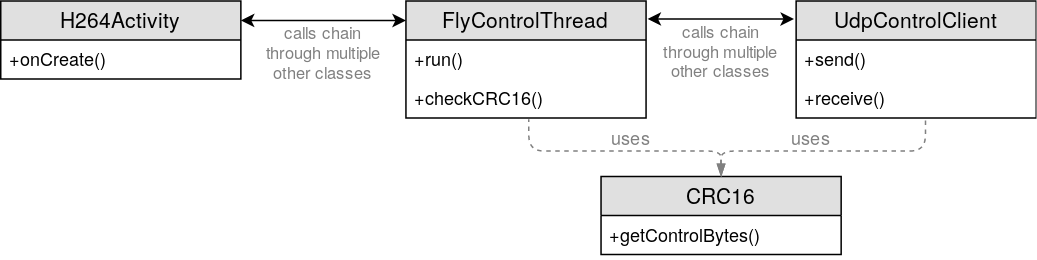

The diagram above was exported from draw.io. Its source (the exported page's mxGraphModel, read from the mxfile embedded in the PNG):
<mxGraphModel dx="981" dy="555" grid="1" gridSize="10" guides="1" tooltips="1" connect="1" arrows="1" fold="1" page="1" pageScale="1" pageWidth="850" pageHeight="1100" math="0" shadow="0">
  <root>
    <mxCell id="0" />
    <mxCell id="1" parent="0" />
    <mxCell id="tkO465uHav3DR3fuN1Ca-5" value="H264Activity" style="swimlane;fontStyle=0;childLayout=stackLayout;horizontal=1;startSize=26;fillColor=#e0e0e0;horizontalStack=0;resizeParent=1;resizeParentMax=0;resizeLast=0;collapsible=1;marginBottom=0;swimlaneFillColor=#ffffff;align=center;fontSize=14;" vertex="1" parent="1">
      <mxGeometry x="20" y="20" width="160" height="52" as="geometry" />
    </mxCell>
    <mxCell id="tkO465uHav3DR3fuN1Ca-6" value="+onCreate()" style="text;strokeColor=none;fillColor=none;spacingLeft=4;spacingRight=4;overflow=hidden;rotatable=0;points=[[0,0.5],[1,0.5]];portConstraint=eastwest;fontSize=12;" vertex="1" parent="tkO465uHav3DR3fuN1Ca-5">
      <mxGeometry y="26" width="160" height="26" as="geometry" />
    </mxCell>
    <mxCell id="tkO465uHav3DR3fuN1Ca-11" value="FlyControlThread" style="swimlane;fontStyle=0;childLayout=stackLayout;horizontal=1;startSize=26;fillColor=#e0e0e0;horizontalStack=0;resizeParent=1;resizeParentMax=0;resizeLast=0;collapsible=1;marginBottom=0;swimlaneFillColor=#ffffff;align=center;fontSize=14;" vertex="1" parent="1">
      <mxGeometry x="290" y="20" width="160" height="78" as="geometry" />
    </mxCell>
    <mxCell id="tkO465uHav3DR3fuN1Ca-12" value="+run()" style="text;strokeColor=none;fillColor=none;spacingLeft=4;spacingRight=4;overflow=hidden;rotatable=0;points=[[0,0.5],[1,0.5]];portConstraint=eastwest;fontSize=12;" vertex="1" parent="tkO465uHav3DR3fuN1Ca-11">
      <mxGeometry y="26" width="160" height="26" as="geometry" />
    </mxCell>
    <mxCell id="tkO465uHav3DR3fuN1Ca-13" value="+checkCRC16()" style="text;strokeColor=none;fillColor=none;spacingLeft=4;spacingRight=4;overflow=hidden;rotatable=0;points=[[0,0.5],[1,0.5]];portConstraint=eastwest;fontSize=12;" vertex="1" parent="tkO465uHav3DR3fuN1Ca-11">
      <mxGeometry y="52" width="160" height="26" as="geometry" />
    </mxCell>
    <mxCell id="tkO465uHav3DR3fuN1Ca-15" value="UdpControlClient" style="swimlane;fontStyle=0;childLayout=stackLayout;horizontal=1;startSize=26;fillColor=#e0e0e0;horizontalStack=0;resizeParent=1;resizeParentMax=0;resizeLast=0;collapsible=1;marginBottom=0;swimlaneFillColor=#ffffff;align=center;fontSize=14;" vertex="1" parent="1">
      <mxGeometry x="550" y="20" width="160" height="78" as="geometry" />
    </mxCell>
    <mxCell id="tkO465uHav3DR3fuN1Ca-16" value="+send()" style="text;strokeColor=none;fillColor=none;spacingLeft=4;spacingRight=4;overflow=hidden;rotatable=0;points=[[0,0.5],[1,0.5]];portConstraint=eastwest;fontSize=12;" vertex="1" parent="tkO465uHav3DR3fuN1Ca-15">
      <mxGeometry y="26" width="160" height="26" as="geometry" />
    </mxCell>
    <mxCell id="tkO465uHav3DR3fuN1Ca-17" value="+receive()" style="text;strokeColor=none;fillColor=none;spacingLeft=4;spacingRight=4;overflow=hidden;rotatable=0;points=[[0,0.5],[1,0.5]];portConstraint=eastwest;fontSize=12;" vertex="1" parent="tkO465uHav3DR3fuN1Ca-15">
      <mxGeometry y="52" width="160" height="26" as="geometry" />
    </mxCell>
    <mxCell id="tkO465uHav3DR3fuN1Ca-18" value="CRC16" style="swimlane;fontStyle=0;childLayout=stackLayout;horizontal=1;startSize=26;fillColor=#e0e0e0;horizontalStack=0;resizeParent=1;resizeParentMax=0;resizeLast=0;collapsible=1;marginBottom=0;swimlaneFillColor=#ffffff;align=center;fontSize=14;" vertex="1" parent="1">
      <mxGeometry x="420" y="137" width="160" height="52" as="geometry" />
    </mxCell>
    <mxCell id="tkO465uHav3DR3fuN1Ca-19" value="+getControlBytes()" style="text;strokeColor=none;fillColor=none;spacingLeft=4;spacingRight=4;overflow=hidden;rotatable=0;points=[[0,0.5],[1,0.5]];portConstraint=eastwest;fontSize=12;" vertex="1" parent="tkO465uHav3DR3fuN1Ca-18">
      <mxGeometry y="26" width="160" height="26" as="geometry" />
    </mxCell>
    <mxCell id="tkO465uHav3DR3fuN1Ca-20" value="" style="endArrow=classic;startArrow=classic;html=1;entryX=0;entryY=0.167;entryDx=0;entryDy=0;exitX=1;exitY=0.25;exitDx=0;exitDy=0;entryPerimeter=0;" edge="1" parent="1" source="tkO465uHav3DR3fuN1Ca-5" target="tkO465uHav3DR3fuN1Ca-11">
      <mxGeometry width="50" height="50" relative="1" as="geometry">
        <mxPoint x="20" y="280" as="sourcePoint" />
        <mxPoint x="70" y="230" as="targetPoint" />
      </mxGeometry>
    </mxCell>
    <mxCell id="tkO465uHav3DR3fuN1Ca-26" value="&lt;div style=&quot;font-size: 11px;&quot;&gt;calls chain&lt;/div&gt;&lt;div style=&quot;font-size: 11px;&quot;&gt;through multiple&lt;/div&gt;&lt;div style=&quot;font-size: 11px;&quot;&gt;other classes&lt;br style=&quot;font-size: 11px;&quot;&gt;&lt;/div&gt;" style="text;html=1;resizable=0;points=[];align=center;verticalAlign=middle;labelBackgroundColor=none;fontSize=11;fontColor=#808080;" vertex="1" connectable="0" parent="tkO465uHav3DR3fuN1Ca-20">
      <mxGeometry x="-0.24" relative="1" as="geometry">
        <mxPoint x="13" y="21" as="offset" />
      </mxGeometry>
    </mxCell>
    <mxCell id="tkO465uHav3DR3fuN1Ca-21" value="" style="endArrow=classic;startArrow=classic;html=1;entryX=-0.009;entryY=0.154;entryDx=0;entryDy=0;entryPerimeter=0;" edge="1" parent="1" target="tkO465uHav3DR3fuN1Ca-15">
      <mxGeometry width="50" height="50" relative="1" as="geometry">
        <mxPoint x="451" y="32" as="sourcePoint" />
        <mxPoint x="300" y="43.02600000000001" as="targetPoint" />
      </mxGeometry>
    </mxCell>
    <mxCell id="tkO465uHav3DR3fuN1Ca-22" value="" style="endArrow=none;html=1;entryX=0.511;entryY=1.031;entryDx=0;entryDy=0;entryPerimeter=0;exitX=0.5;exitY=0;exitDx=0;exitDy=0;startArrow=blockThin;startFill=1;dashed=1;fontColor=#808080;strokeColor=#808080;" edge="1" parent="1" source="tkO465uHav3DR3fuN1Ca-18" target="tkO465uHav3DR3fuN1Ca-13">
      <mxGeometry width="50" height="50" relative="1" as="geometry">
        <mxPoint x="90" y="260" as="sourcePoint" />
        <mxPoint x="140" y="210" as="targetPoint" />
        <Array as="points">
          <mxPoint x="500" y="120" />
          <mxPoint x="372" y="120" />
        </Array>
      </mxGeometry>
    </mxCell>
    <mxCell id="tkO465uHav3DR3fuN1Ca-25" value="uses" style="text;html=1;resizable=0;points=[];align=center;verticalAlign=middle;labelBackgroundColor=#ffffff;fontColor=#808080;" vertex="1" connectable="0" parent="tkO465uHav3DR3fuN1Ca-22">
      <mxGeometry x="-0.0806" y="-1" relative="1" as="geometry">
        <mxPoint x="-0.5" y="-9" as="offset" />
      </mxGeometry>
    </mxCell>
    <mxCell id="tkO465uHav3DR3fuN1Ca-23" value="" style="endArrow=none;html=1;entryX=0.539;entryY=1.031;entryDx=0;entryDy=0;entryPerimeter=0;exitX=0.5;exitY=0;exitDx=0;exitDy=0;endFill=0;startArrow=blockThin;startFill=1;dashed=1;fontColor=#808080;strokeColor=#808080;" edge="1" parent="1" source="tkO465uHav3DR3fuN1Ca-18" target="tkO465uHav3DR3fuN1Ca-17">
      <mxGeometry width="50" height="50" relative="1" as="geometry">
        <mxPoint x="510" y="147" as="sourcePoint" />
        <mxPoint x="381.76" y="108.80600000000004" as="targetPoint" />
        <Array as="points">
          <mxPoint x="500" y="120" />
          <mxPoint x="636" y="120" />
        </Array>
      </mxGeometry>
    </mxCell>
    <mxCell id="tkO465uHav3DR3fuN1Ca-24" value="uses" style="text;html=1;resizable=0;points=[];align=center;verticalAlign=middle;labelBackgroundColor=#ffffff;fontColor=#808080;" vertex="1" connectable="0" parent="tkO465uHav3DR3fuN1Ca-23">
      <mxGeometry x="-0.0861" y="1" relative="1" as="geometry">
        <mxPoint x="-2.5" y="-9" as="offset" />
      </mxGeometry>
    </mxCell>
    <mxCell id="tkO465uHav3DR3fuN1Ca-27" value="&lt;div style=&quot;font-size: 11px;&quot;&gt;calls chain&lt;/div&gt;&lt;div style=&quot;font-size: 11px;&quot;&gt;through multiple&lt;/div&gt;&lt;div style=&quot;font-size: 11px;&quot;&gt;other classes&lt;br style=&quot;font-size: 11px;&quot;&gt;&lt;/div&gt;" style="text;html=1;resizable=0;points=[];align=center;verticalAlign=middle;labelBackgroundColor=none;fontSize=11;fontColor=#808080;" vertex="1" connectable="0" parent="1">
      <mxGeometry x="486.99999882677696" y="36.00992727245" as="geometry">
        <mxPoint x="13" y="17" as="offset" />
      </mxGeometry>
    </mxCell>
  </root>
</mxGraphModel>